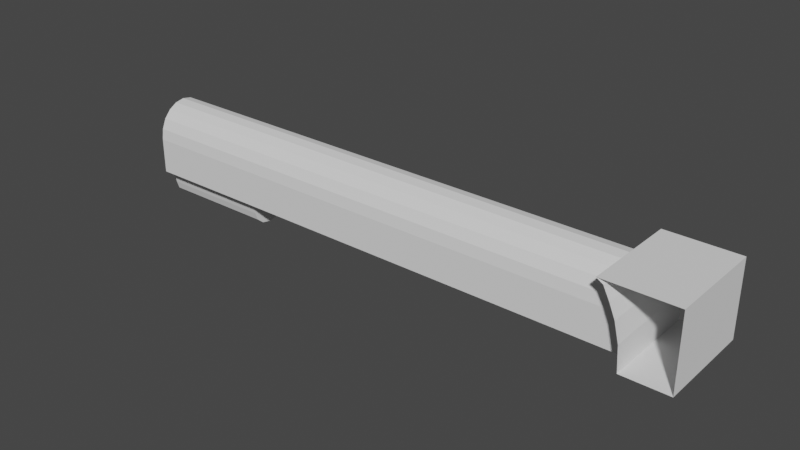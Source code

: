 # Source: M1911.blend  (saved by Blender 2.93.21; exported with 4.5.12 LTS)
import bpy
from mathutils import Matrix  # noqa: F401  (used for matrix-valued properties, if any)

bpy.ops.wm.read_factory_settings(use_empty=True)
scene = bpy.context.scene
scene.name = 'Scene'

# ---- collections
col_collection = bpy.data.collections.new('Collection'); scene.collection.children.link(col_collection)
col_collection_2 = bpy.data.collections.new('Collection 2'); scene.collection.children.link(col_collection_2)

# ---- world
world_world = bpy.data.worlds.new('World'); scene.world = world_world
world_world.use_nodes = True; world_world.node_tree.nodes.clear()
_N = world_world.node_tree.nodes; _L = world_world.node_tree.links
n0 = _N.new('ShaderNodeOutputWorld'); n0.name = 'World Output'; n0.location = (300, 300)
n1 = _N.new('ShaderNodeBackground'); n1.name = 'Background'; n1.location = (10, 300)
n1.inputs[0].default_value = (0.05088, 0.05088, 0.05088, 1.0)
_L.new(n1.outputs[0], n0.inputs[0])
n0.is_active_output = True
world_world.color = (0.05088, 0.05088, 0.05088)
world_world.use_sun_shadow = False
world_world.sun_shadow_jitter_overblur = 0.0

# ---- meshes
me_x = bpy.data.meshes.new('栅格')
me_x.from_pydata([(-1.457, 0.9014, -1.0), (-2.417, 1.356, -0.09548), (-2.417, 1.186, -1.0), (-2.417, 1.419, -0.7939), (-2.417, 0.7692, -0.8), (-2.416, 0.6599, -0.6512), (-1.456, 0.6471, -0.5023), (-1.457, 0.7733, -0.8), (-1.456, 0.664, -0.6512), (-1.457, 0.7102, -0.7601), (-2.417, 0.7061, -0.2399), (-1.457, 0.7102, -0.2399), (-1.456, 0.664, -0.3488), (-2.417, 1.186, 9.048e-08), (-2.417, 1.275, -0.02447), (-2.417, 1.419, -0.2061), (-2.417, 1.46, -0.3455), (-2.417, 1.475, -0.5001), (-2.417, 1.46, -0.6545), (-2.417, 1.356, -0.9045), (-2.417, 1.275, -0.9755), (-2.416, 0.643, -0.5023), (-2.417, 0.7061, -0.7601), (-2.416, 0.6599, -0.3488), (-1.458, 1.187, -1.0), (-1.458, 1.187, 9.044e-08), (-1.457, 0.8374, -0.8268), (-1.457, 0.8843, -0.9), (-2.417, 0.8973, -1.0), (-2.417, 0.8802, -0.9), (-2.417, 0.8333, -0.8268), (-2.417, 0.7692, -0.2), (-2.417, 0.8973, 1.341e-07), (-2.417, 0.8333, -0.1732), (-2.417, 0.8802, -0.1), (-1.457, 0.9014, 1.341e-07), (-1.457, 0.7733, -0.2), (-1.457, 0.8843, -0.1), (-1.457, 0.8374, -0.1732), (1.957, 0.9055, 1.374e-07), (1.957, 0.9055, -1.0), (1.92, 1.191, 9.028e-08), (1.946, 1.081, 1.084e-07), (1.762, 1.476, -0.5001), (1.789, 1.462, -0.3455), (1.807, 1.444, -0.2863), (1.823, 1.421, -0.2061), (1.856, 1.358, -0.09548), (1.89, 1.279, -0.02447), (1.861, 1.348, -0.08618), (1.909, 1.234, -0.01197), (1.92, 1.191, -1.0), (1.909, 1.234, -0.988), (1.89, 1.279, -0.9755), (1.856, 1.358, -0.9045), (1.861, 1.348, -0.9138), (1.823, 1.421, -0.7939), (1.807, 1.444, -0.7137), (1.789, 1.462, -0.6545), (1.946, 1.081, -1.0), (-2.443, 1.16, -0.105), (-2.443, 1.231, -0.1243), (-2.443, 1.294, -0.1804), (-2.443, 1.345, -0.2678), (-2.443, 1.377, -0.3779), (-2.443, 1.388, -0.5001), (-2.443, 1.16, -0.8951), (-2.443, 1.377, -0.6221), (-2.443, 1.345, -0.7322), (-2.443, 1.294, -0.8196), (-2.443, 1.231, -0.8757), (-2.443, 0.8387, -0.7711), (-2.442, 0.7247, -0.5021), (-2.443, 0.7817, -0.7351), (-2.442, 0.74, -0.6366), (-2.443, 0.8387, -0.2289), (-2.442, 0.74, -0.3634), (-2.443, 0.7817, -0.2649), (-2.417, 1.16, -0.105), (-2.417, 1.231, -0.1243), (-2.417, 1.294, -0.1804), (-2.417, 1.345, -0.2678), (-2.417, 1.377, -0.3779), (-2.417, 1.388, -0.5001), (-2.417, 1.16, -0.8951), (-2.417, 1.377, -0.6221), (-2.417, 1.345, -0.7322), (-2.417, 1.294, -0.8196), (-2.417, 1.231, -0.8757), (-2.417, 0.8387, -0.7711), (-2.416, 0.7247, -0.5021), (-2.417, 0.7817, -0.7351), (-2.417, 0.74, -0.6366), (-2.417, 0.8387, -0.2289), (-2.417, 0.74, -0.3634), (-2.417, 0.7817, -0.2649), (-2.443, 1.039, -0.5599), (-2.417, 1.039, -0.5599), (-2.443, 1.274, -0.2451), (-2.417, 1.104, -0.755), (-2.417, 1.274, -0.2451), (-2.417, 1.159, -0.8008), (-2.417, 1.189, -0.8067), (-2.417, 1.131, -0.7833), (-2.417, 1.248, -0.7833), (-2.417, 1.219, -0.8008), (-2.417, 1.274, -0.755), (-2.417, 1.298, -0.7169), (-2.443, 1.298, -0.2833), (-2.417, 1.298, -0.2833), (-2.417, 1.081, -0.7169), (-2.417, 1.331, -0.6174), (-2.417, 1.317, -0.6704), (-2.417, 1.331, -0.6183), (-2.443, 1.036, -0.5001), (-2.417, 1.036, -0.5001), (-2.443, 1.317, -0.3297), (-2.417, 1.317, -0.3297), (-2.417, 1.048, -0.6174), (-2.417, 1.039, -0.4402), (-2.417, 1.048, -0.3827), (-2.443, 1.039, -0.4402), (-2.417, 1.062, -0.3297), (-2.417, 1.343, -0.5001), (-2.417, 1.34, -0.5599), (-2.443, 1.331, -0.3827), (-2.417, 1.331, -0.3827), (-2.417, 1.34, -0.4402), (-2.417, 1.062, -0.6704), (-2.443, 1.331, -0.3834), (-2.443, 1.048, -0.3827), (-2.443, 1.34, -0.4402), (-2.417, 1.081, -0.2833), (-2.443, 1.062, -0.3297), (-2.417, 1.104, -0.2451), (-2.443, 1.343, -0.5001), (-2.417, 1.131, -0.2168), (-2.417, 1.189, -0.1935), (-2.417, 1.159, -0.1993), (-2.417, 1.248, -0.2168), (-2.417, 1.219, -0.1993), (-2.443, 1.081, -0.2833), (-2.443, 1.104, -0.755), (-2.443, 1.159, -0.8008), (-2.443, 1.131, -0.7833), (-2.443, 1.219, -0.8008), (-2.443, 1.189, -0.8067), (-2.443, 1.274, -0.755), (-2.443, 1.248, -0.7833), (-2.443, 1.34, -0.5599), (-2.443, 1.081, -0.7169), (-2.443, 1.104, -0.2451), (-2.443, 1.317, -0.6704), (-2.443, 1.298, -0.7169), (-2.443, 1.062, -0.6704), (-2.443, 1.331, -0.6174), (-2.443, 1.131, -0.2168), (-2.443, 1.048, -0.6174), (-2.443, 1.159, -0.1993), (-2.443, 1.219, -0.1993), (-2.443, 1.248, -0.2168), (-2.443, 1.189, -0.1935), (1.762, 1.343, -0.1935), (1.762, 1.036, -0.1935), (1.762, 1.343, -0.8067), (1.762, 1.036, -0.8067)], [], [(39, 35, 0, 40), (25, 35, 39, 42, 41), (13, 32, 35, 25), (16, 44, 43, 17), (44, 16, 15, 46, 45), (1, 47, 46, 15), (49, 47, 1, 14, 48), (14, 13, 25, 41, 50, 48), (52, 51, 24, 2, 20, 53), (55, 53, 20, 19, 54), (54, 19, 3, 56), (57, 56, 3, 18, 58), (58, 18, 17, 43), (4, 7, 9, 22), (22, 9, 8, 5), (5, 8, 6, 21), (21, 6, 12, 23), (23, 12, 11, 10), (10, 11, 36, 31), (59, 40, 0, 24, 51), (28, 2, 24, 0), (9, 7, 26, 27, 0, 35, 37, 38, 36, 11, 12, 6, 8), (28, 0, 27, 29), (29, 27, 26, 30), (30, 26, 7, 4), (31, 36, 38, 33), (33, 38, 37, 34), (34, 37, 35, 32), (113, 18, 3, 19, 20, 2, 28, 29, 30, 4, 22, 5, 21, 23, 10, 31, 33, 34, 32, 13, 14, 1, 15, 16, 17, 123, 127, 126, 117, 109, 100, 139, 140, 137, 138, 136, 134, 132, 122, 120, 119, 115, 97, 118, 128, 110, 99, 103, 101, 102, 105, 104, 106, 107, 112), (17, 18, 113, 111, 124, 123), (44, 45, 57, 58), (57, 45, 46, 47, 49, 55, 54, 56), (55, 49, 48, 50, 52, 53), (59, 51, 52, 50, 41, 42), (39, 40, 59, 42), (44, 58, 43), (65, 67, 68, 69, 70, 66, 71, 73, 74, 72, 76, 77, 75, 60, 61, 62, 63, 64, 129, 125, 116, 108, 98, 160, 159, 161, 158, 156, 151, 141, 133, 130, 121, 114, 96, 157, 154, 150, 142, 144, 143, 146, 145, 148, 147, 153, 152, 155, 149, 135), (129, 64, 65, 135, 131), (64, 63, 81, 82), (63, 62, 80, 81), (62, 61, 79, 80), (61, 60, 78, 79), (66, 70, 88, 84), (70, 69, 87, 88), (69, 68, 86, 87), (68, 67, 85, 86), (67, 65, 83, 85), (65, 64, 82, 83), (76, 72, 90, 94), (73, 71, 89, 91), (74, 73, 91, 92), (72, 74, 92, 90), (77, 76, 94, 95), (75, 77, 95, 93), (60, 75, 93, 78), (71, 66, 84, 89), (162, 163, 165, 164)])
_uv = me_x.uv_layers.new(name='UV 贴图')
_uv.uv.foreach_set('vector', [0.0, 0.0, 0.0, 0.0, 0.0, 0.0, 0.0, 0.0, 0.0, 0.0, 0.0, 0.0, 0.0, 0.0, 0.0, 0.0, 0.0, 0.0, 0.0, 0.0, 0.0, 0.0, 0.0, 0.0, 0.0, 0.0, 0.0, 0.0, 0.0, 0.0, 0.0, 0.0, 0.0, 0.0, 0.0, 0.0, 0.0, 0.0, 0.0, 0.0, 0.0, 0.0, 0.0, 0.0, 0.0, 0.0, 0.0, 0.0, 0.0, 0.0, 0.0, 0.0, 0.0, 0.0, 0.0, 0.0, 0.0, 0.0, 0.0, 0.0, 0.0, 0.0, 0.0, 0.0, 0.0, 0.0, 0.0, 0.0, 0.0, 0.0, 0.0, 0.0, 0.0, 0.0, 0.0, 0.0, 0.0, 0.0, 0.0, 0.0, 0.0, 0.0, 0.0, 0.0, 0.0, 0.0, 0.0, 0.0, 0.0, 0.0, 0.0, 0.0, 0.0, 0.0, 0.0, 0.0, 0.0, 0.0, 0.0, 0.0, 0.0, 0.0, 0.0, 0.0, 0.0, 0.0, 0.0, 0.0, 0.0, 0.0, 0.0, 0.0, 0.0, 0.0, 0.0, 0.0, 0.0, 0.0, 0.0, 0.0, 0.0, 0.0, 0.0, 0.0, 0.0, 0.0, 0.0, 0.0, 0.0, 0.0, 0.0, 0.0, 0.0, 0.0, 0.0, 0.0, 0.0, 0.0, 0.0, 0.0, 0.0, 0.0, 0.0, 0.0, 0.0, 0.0, 0.0, 0.0, 0.0, 0.0, 0.0, 0.0, 0.0, 0.0, 0.0, 0.0, 0.0, 0.0, 0.0, 0.0, 0.0, 0.0, 0.0, 0.0, 0.0, 0.0, 0.0, 0.0, 0.0, 0.0, 0.0, 0.0, 0.0, 0.0, 0.0, 0.0, 0.0, 0.0, 0.0, 0.0, 0.0, 0.0, 0.0, 0.0, 0.0, 0.0, 0.0, 0.0, 0.0, 0.0, 0.0, 0.0, 0.0, 0.0, 0.0, 0.0, 0.0, 0.0, 0.0, 0.0, 0.0, 0.0, 0.0, 0.0, 0.0, 0.0, 0.0, 0.0, 0.0, 0.0, 0.0, 0.0, 0.0, 0.0, 0.0, 0.0, 0.0, 0.0, 0.0, 0.0, 0.0, 0.0, 0.0, 0.0, 0.0, 0.0, 0.0, 0.0, 0.0, 0.0, 0.0, 0.0, 0.0, 0.0, 0.0, 0.0, 0.0, 0.0, 0.0, 0.0, 0.0, 0.0, 0.0, 0.0, 0.0, 0.0, 0.0, 0.0, 0.0, 0.0, 0.0, 0.0, 0.0, 0.0, 0.0, 0.0, 0.0, 0.0, 0.0, 0.0, 0.0, 0.0, 0.0, 0.0, 0.0, 0.0, 0.0, 0.0, 0.0, 0.0, 0.0, 0.0, 0.0, 0.0, 0.0, 0.0, 0.0, 0.0, 0.0, 0.0, 0.0, 0.0, 0.0, 0.0, 0.0, 0.0, 0.0, 0.0, 0.0, 0.0, 0.0, 0.0, 0.0, 0.0, 0.0, 0.0, 0.0, 0.0, 0.0, 0.0, 0.0, 0.0, 0.0, 0.0, 0.0, 0.0, 0.0, 0.0, 0.0, 0.0, 0.0, 0.0, 0.0, 0.0, 0.0, 0.0, 0.0, 0.0, 0.0, 0.0, 0.0, 0.0, 0.0, 0.0, 0.0, 0.0, 0.0, 0.0, 0.0, 0.0, 0.0, 0.0, 0.0, 0.0, 0.0, 0.0, 0.0, 0.0, 0.0, 0.0, 0.0, 0.0, 0.0, 0.0, 0.0, 0.0, 0.0, 0.0, 0.0, 0.0, 0.0, 0.0, 0.0, 0.0, 0.0, 0.0, 0.0, 0.0, 0.0, 0.0, 0.0, 0.0, 0.0, 0.0, 0.0, 0.0, 0.0, 0.0, 0.0, 0.0, 0.0, 0.0, 0.0, 0.0, 0.0, 0.0, 0.0, 0.0, 0.0, 0.0, 0.0, 0.0, 0.0, 0.0, 0.0, 0.0, 0.0, 0.0, 0.0, 0.0, 0.0, 0.0, 0.0, 0.0, 0.0, 0.0, 0.0, 0.0, 0.0, 0.0, 0.0, 0.0, 0.0, 0.0, 0.0, 0.0, 0.0, 0.0, 0.0, 0.0, 0.0, 0.0, 0.0, 0.0, 0.0, 0.0, 0.0, 0.0, 0.0, 0.0, 0.0, 0.0, 0.0, 0.0, 0.0, 0.0, 0.0, 0.0, 0.0, 0.0, 0.0, 0.0, 0.0, 0.0, 0.0, 0.0, 0.0, 0.0, 0.0, 0.0, 0.0, 0.0, 0.0, 0.0, 0.0, 0.0, 0.0, 0.0, 0.0, 0.0, 0.0, 0.0, 0.0, 0.0, 0.0, 0.0, 0.0, 0.0, 0.0, 0.0, 0.0, 0.0, 0.0, 0.0, 0.0, 0.0, 0.0, 0.0, 0.0, 0.0, 0.0, 0.0, 0.0, 0.0, 0.0, 0.0, 0.0, 0.0, 0.0, 0.0, 0.0, 0.0, 0.0, 0.0, 0.0, 0.0, 0.0, 0.0, 0.0, 0.0, 0.0, 0.0, 0.0, 0.0, 0.0, 0.0, 0.0, 0.0, 0.0, 0.0, 0.0, 0.0, 0.0, 0.0, 0.0, 0.0, 0.0, 0.0, 0.0, 0.0, 0.0, 0.0, 0.0, 0.0, 0.0, 0.0, 0.0, 0.0, 0.0, 0.0, 0.0, 0.0, 0.0, 0.0, 0.0, 0.0, 0.0, 0.0, 0.0, 0.0, 0.0, 0.0, 0.0, 0.0, 0.0, 0.0, 0.0, 0.0, 0.0, 0.0, 0.0, 0.0, 0.0, 0.0, 0.0, 0.0, 0.0, 0.0, 0.0, 0.0, 0.0, 0.0, 0.0, 0.0, 0.0, 0.0, 0.0, 0.0, 0.0, 0.0, 0.0, 0.0, 0.0, 0.0, 0.0, 0.0, 0.0, 0.0, 0.0, 0.0, 0.0, 0.0, 0.0, 0.0, 0.0, 0.0, 0.0, 0.0, 0.0, 0.0, 0.0, 0.0, 0.0, 0.0, 0.0, 0.0, 0.0, 0.0, 0.0, 0.0, 0.0, 0.0, 0.0, 0.0, 0.0, 0.0, 0.0, 0.0, 0.0, 0.0, 0.0, 0.0, 0.0, 0.0, 0.0, 0.0, 0.0, 0.0, 0.0, 0.0, 0.0, 0.0, 0.0, 0.0, 0.0, 0.0, 0.0, 0.0, 0.0, 0.0, 0.0, 0.0, 0.0, 0.0, 0.0, 0.0, 0.0, 0.0, 0.0, 0.0, 0.0, 0.0, 0.0, 0.0, 0.0, 0.0, 0.0, 0.0, 0.0, 0.0, 0.0, 0.0, 0.0, 0.0, 0.0, 0.0, 0.0, 0.0, 0.0, 0.0, 0.0, 0.0, 0.0, 0.0, 0.0, 0.0, 0.0, 0.0, 0.0, 0.0, 0.0, 0.0, 0.0, 0.0, 0.0, 0.0, 0.0, 0.0, 0.0, 0.0, 0.0, 0.0, 0.0, 0.0, 0.0, 0.0, 0.0, 0.0, 0.0, 0.0, 0.0, 0.0, 0.0, 0.0, 0.0, 0.0, 0.0, 0.0, 0.0, 0.0, 0.0, 0.0, 0.0, 0.0, 0.0, 0.0, 0.0, 0.0, 0.0, 0.0, 0.0, 0.0, 1.0, 0.0, 1.0, 1.0, 0.0, 1.0])
me_x.use_remesh_fix_poles = True
me_x.use_remesh_preserve_attributes = False
me_x.update()
me_x_1 = bpy.data.meshes.new('柱体')
me_x_1.from_pydata([(-5.66e-08, 0.7488, -1.326), (1.888e-06, 0.7488, 26.43), (0.1461, 0.7344, -1.326), (0.1461, 0.7344, 26.43), (0.2865, 0.6918, -1.326), (0.2866, 0.6918, 26.43), (0.416, 0.6226, -1.326), (0.416, 0.6226, 26.43), (0.5295, 0.5295, -1.326), (0.5295, 0.5295, 26.43), (0.6226, 0.416, -1.326), (0.6226, 0.416, 26.43), (0.6918, 0.2865, -1.326), (0.6918, 0.2865, 26.43), (0.7344, 0.1461, -1.326), (0.7344, 0.1461, 26.43), (0.7488, -3.619e-08, -1.326), (0.7488, -3.619e-08, 26.43), (0.7344, -0.1461, -1.326), (0.7344, -0.1461, 26.43), (0.6918, -0.2865, -1.326), (0.6918, -0.2865, 26.43), (0.6226, -0.416, -1.326), (0.6226, -0.416, 26.43), (0.5295, -0.5295, -1.326), (0.5295, -0.5295, 26.43), (0.416, -0.6226, -1.326), (0.416, -0.6226, 26.43), (0.2865, -0.6918, -1.326), (0.2866, -0.6918, 26.43), (0.1461, -0.7344, -1.326), (0.1461, -0.7344, 26.43), (-9.7e-08, -0.7488, -1.326), (1.848e-06, -0.7488, 26.43), (-0.1461, -0.7344, -1.326), (-0.1461, -0.7344, 26.43), (-0.2865, -0.6918, -1.326), (-0.2865, -0.6918, 26.43), (-0.416, -0.6226, -1.326), (-0.416, -0.6226, 26.43), (-0.5295, -0.5295, -1.326), (-0.5295, -0.5295, 26.43), (-0.6226, -0.416, -1.326), (-0.6226, -0.416, 26.43), (-0.6918, -0.2865, -1.326), (-0.6918, -0.2865, 26.43), (-0.7344, -0.1461, -1.326), (-0.7344, -0.1461, 26.43), (-0.7488, 1.192e-08, -1.326), (-0.7488, 1.192e-08, 26.43), (-0.7344, 0.1461, -1.326), (-0.7344, 0.1461, 26.43), (-0.6918, 0.2865, -1.326), (-0.6918, 0.2865, 26.43), (-0.6226, 0.416, -1.326), (-0.6226, 0.416, 26.43), (-0.5295, 0.5295, -1.326), (-0.5295, 0.5295, 26.43), (-0.416, 0.6226, -1.326), (-0.416, 0.6226, 26.43), (-0.2865, 0.6918, -1.326), (-0.2865, 0.6918, 26.43), (-0.1461, 0.7344, -1.326), (-0.1461, 0.7344, 26.43), (-2.462e-08, 1.0, -1.326), (0.1951, 0.9808, -1.326), (0.1951, 0.9808, 26.43), (1.92e-06, 1.0, 26.43), (0.3827, 0.9239, -1.326), (0.3827, 0.9239, 26.43), (0.5556, 0.8315, -1.326), (0.5556, 0.8315, 26.43), (0.7071, 0.7071, -1.326), (0.7071, 0.7071, 26.43), (0.8315, 0.5556, -1.326), (0.8315, 0.5556, 26.43), (0.9239, 0.3827, -1.326), (0.9239, 0.3827, 26.43), (0.9808, 0.1951, -1.326), (0.9808, 0.1951, 26.43), (1.0, -4.371e-08, -1.326), (1.0, -4.371e-08, 26.43), (0.9808, -0.1951, -1.326), (0.9808, -0.1951, 26.43), (0.9239, -0.3827, -1.326), (0.9239, -0.3827, 26.43), (0.8315, -0.5556, -1.326), (0.8315, -0.5556, 26.43), (0.7071, -0.7071, -1.326), (0.7071, -0.7071, 26.43), (0.5556, -0.8315, -1.326), (0.5556, -0.8315, 26.43), (0.3827, -0.9239, -1.326), (0.3827, -0.9239, 26.43), (0.1951, -0.9808, -1.326), (0.1951, -0.9808, 26.43), (-1.12e-07, -1.0, -1.326), (1.833e-06, -1.0, 26.43), (-0.1951, -0.9808, -1.326), (-0.1951, -0.9808, 26.43), (-0.3827, -0.9239, -1.326), (-0.3827, -0.9239, 26.43), (-0.5556, -0.8315, -1.326), (-0.5556, -0.8315, 26.43), (-0.7071, -0.7071, -1.326), (-0.7071, -0.7071, 26.43), (-0.8315, -0.5556, -1.326), (-0.8315, -0.5556, 26.43), (-0.9239, -0.3827, -1.326), (-0.9239, -0.3827, 26.43), (-0.9808, -0.1951, -1.326), (-0.9808, -0.1951, 26.43), (-1.0, 1.192e-08, -1.326), (-1.0, 1.192e-08, 26.43), (-0.9808, 0.1951, -1.326), (-0.9808, 0.1951, 26.43), (-0.9239, 0.3827, -1.326), (-0.9239, 0.3827, 26.43), (-0.8315, 0.5556, -1.326), (-0.8315, 0.5556, 26.43), (-0.7071, 0.7071, -1.326), (-0.7071, 0.7071, 26.43), (-0.5556, 0.8315, -1.326), (-0.5556, 0.8315, 26.43), (-0.3827, 0.9239, -1.326), (-0.3827, 0.9239, 26.43), (-0.1951, 0.9808, -1.326), (-0.1951, 0.9808, 26.43)], [], [(64, 67, 66, 65), (65, 66, 69, 68), (68, 69, 71, 70), (70, 71, 73, 72), (72, 73, 75, 74), (74, 75, 77, 76), (76, 77, 79, 78), (78, 79, 81, 80), (80, 81, 83, 82), (82, 83, 85, 84), (84, 85, 87, 86), (86, 87, 89, 88), (88, 89, 91, 90), (90, 91, 93, 92), (92, 93, 95, 94), (94, 95, 97, 96), (96, 97, 99, 98), (98, 99, 101, 100), (100, 101, 103, 102), (102, 103, 105, 104), (104, 105, 107, 106), (106, 107, 109, 108), (108, 109, 111, 110), (110, 111, 113, 112), (112, 113, 115, 114), (114, 115, 117, 116), (116, 117, 119, 118), (118, 119, 121, 120), (120, 121, 123, 122), (122, 123, 125, 124), (63, 61, 60, 62), (124, 125, 127, 126), (126, 127, 67, 64), (1, 63, 62, 0), (2, 0, 64, 65), (4, 2, 65, 68), (6, 4, 68, 70), (8, 6, 70, 72), (10, 8, 72, 74), (12, 10, 74, 76), (14, 12, 76, 78), (16, 14, 78, 80), (18, 16, 80, 82), (20, 18, 82, 84), (22, 20, 84, 86), (24, 22, 86, 88), (26, 24, 88, 90), (28, 26, 90, 92), (30, 28, 92, 94), (32, 30, 94, 96), (34, 32, 96, 98), (36, 34, 98, 100), (38, 36, 100, 102), (40, 38, 102, 104), (42, 40, 104, 106), (44, 42, 106, 108), (46, 44, 108, 110), (48, 46, 110, 112), (50, 48, 112, 114), (52, 50, 114, 116), (54, 52, 116, 118), (56, 54, 118, 120), (58, 56, 120, 122), (60, 58, 122, 124), (62, 60, 124, 126), (0, 62, 126, 64), (61, 59, 58, 60), (59, 57, 56, 58), (57, 55, 54, 56), (55, 53, 52, 54), (53, 51, 50, 52), (51, 49, 48, 50), (49, 47, 46, 48), (47, 45, 44, 46), (45, 43, 42, 44), (43, 41, 40, 42), (41, 39, 38, 40), (39, 37, 36, 38), (37, 35, 34, 36), (35, 33, 32, 34), (33, 31, 30, 32), (31, 29, 28, 30), (29, 27, 26, 28), (27, 25, 24, 26), (25, 23, 22, 24), (23, 21, 20, 22), (21, 19, 18, 20), (19, 17, 16, 18), (17, 15, 14, 16), (15, 13, 12, 14), (13, 11, 10, 12), (11, 9, 8, 10), (9, 7, 6, 8), (7, 5, 4, 6), (5, 3, 2, 4), (3, 1, 0, 2)])
_uv = me_x_1.uv_layers.new(name='UV 贴图')
_uv.uv.foreach_set('vector', [1.0, 0.5, 1.0, 1.0, 0.9688, 1.0, 0.9688, 0.5, 0.9688, 0.5, 0.9688, 1.0, 0.9375, 1.0, 0.9375, 0.5, 0.9375, 0.5, 0.9375, 1.0, 0.9062, 1.0, 0.9062, 0.5, 0.9062, 0.5, 0.9062, 1.0, 0.875, 1.0, 0.875, 0.5, 0.875, 0.5, 0.875, 1.0, 0.8438, 1.0, 0.8438, 0.5, 0.8438, 0.5, 0.8438, 1.0, 0.8125, 1.0, 0.8125, 0.5, 0.8125, 0.5, 0.8125, 1.0, 0.7812, 1.0, 0.7812, 0.5, 0.7812, 0.5, 0.7812, 1.0, 0.75, 1.0, 0.75, 0.5, 0.75, 0.5, 0.75, 1.0, 0.7188, 1.0, 0.7188, 0.5, 0.7188, 0.5, 0.7188, 1.0, 0.6875, 1.0, 0.6875, 0.5, 0.6875, 0.5, 0.6875, 1.0, 0.6562, 1.0, 0.6562, 0.5, 0.6562, 0.5, 0.6562, 1.0, 0.625, 1.0, 0.625, 0.5, 0.625, 0.5, 0.625, 1.0, 0.5938, 1.0, 0.5938, 0.5, 0.5938, 0.5, 0.5938, 1.0, 0.5625, 1.0, 0.5625, 0.5, 0.5625, 0.5, 0.5625, 1.0, 0.5312, 1.0, 0.5312, 0.5, 0.5312, 0.5, 0.5312, 1.0, 0.5, 1.0, 0.5, 0.5, 0.5, 0.5, 0.5, 1.0, 0.4688, 1.0, 0.4688, 0.5, 0.4688, 0.5, 0.4688, 1.0, 0.4375, 1.0, 0.4375, 0.5, 0.4375, 0.5, 0.4375, 1.0, 0.4062, 1.0, 0.4062, 0.5, 0.4062, 0.5, 0.4062, 1.0, 0.375, 1.0, 0.375, 0.5, 0.375, 0.5, 0.375, 1.0, 0.3438, 1.0, 0.3438, 0.5, 0.3438, 0.5, 0.3438, 1.0, 0.3125, 1.0, 0.3125, 0.5, 0.3125, 0.5, 0.3125, 1.0, 0.2812, 1.0, 0.2812, 0.5, 0.2812, 0.5, 0.2812, 1.0, 0.25, 1.0, 0.25, 0.5, 0.25, 0.5, 0.25, 1.0, 0.2188, 1.0, 0.2188, 0.5, 0.2188, 0.5, 0.2188, 1.0, 0.1875, 1.0, 0.1875, 0.5, 0.1875, 0.5, 0.1875, 1.0, 0.1562, 1.0, 0.1562, 0.5, 0.1562, 0.5, 0.1562, 1.0, 0.125, 1.0, 0.125, 0.5, 0.125, 0.5, 0.125, 1.0, 0.09375, 1.0, 0.09375, 0.5, 0.09375, 0.5, 0.09375, 1.0, 0.0625, 1.0, 0.0625, 0.5, 0.2149, 0.4263, 0.1812, 0.416, 0.6812, 0.416, 0.7149, 0.4263, 0.0625, 0.5, 0.0625, 1.0, 0.03125, 1.0, 0.03125, 0.5, 0.03125, 0.5, 0.03125, 1.0, 0.0, 1.0, 0.0, 0.5, 0.25, 0.4297, 0.2149, 0.4263, 0.7149, 0.4263, 0.75, 0.4297, 0.7851, 0.4263, 0.75, 0.4297, 0.75, 0.49, 0.7968, 0.4854, 0.8188, 0.416, 0.7851, 0.4263, 0.7968, 0.4854, 0.8418, 0.4717, 0.8498, 0.3994, 0.8188, 0.416, 0.8418, 0.4717, 0.8833, 0.4496, 0.8771, 0.3771, 0.8498, 0.3994, 0.8833, 0.4496, 0.9197, 0.4197, 0.8994, 0.3498, 0.8771, 0.3771, 0.9197, 0.4197, 0.9496, 0.3833, 0.916, 0.3188, 0.8994, 0.3498, 0.9496, 0.3833, 0.9717, 0.3418, 0.9263, 0.2851, 0.916, 0.3188, 0.9717, 0.3418, 0.9854, 0.2968, 0.9297, 0.25, 0.9263, 0.2851, 0.9854, 0.2968, 0.99, 0.25, 0.9263, 0.2149, 0.9297, 0.25, 0.99, 0.25, 0.9854, 0.2032, 0.916, 0.1812, 0.9263, 0.2149, 0.9854, 0.2032, 0.9717, 0.1582, 0.8994, 0.1502, 0.916, 0.1812, 0.9717, 0.1582, 0.9496, 0.1167, 0.8771, 0.1229, 0.8994, 0.1502, 0.9496, 0.1167, 0.9197, 0.08029, 0.8498, 0.1006, 0.8771, 0.1229, 0.9197, 0.08029, 0.8833, 0.05045, 0.8188, 0.08397, 0.8498, 0.1006, 0.8833, 0.05045, 0.8418, 0.02827, 0.7851, 0.07374, 0.8188, 0.08397, 0.8418, 0.02827, 0.7968, 0.01461, 0.75, 0.07029, 0.7851, 0.07374, 0.7968, 0.01461, 0.75, 0.01, 0.7149, 0.07374, 0.75, 0.07029, 0.75, 0.01, 0.7032, 0.01461, 0.6812, 0.08397, 0.7149, 0.07374, 0.7032, 0.01461, 0.6582, 0.02827, 0.6502, 0.1006, 0.6812, 0.08397, 0.6582, 0.02827, 0.6167, 0.05045, 0.6229, 0.1229, 0.6502, 0.1006, 0.6167, 0.05045, 0.5803, 0.08029, 0.6006, 0.1502, 0.6229, 0.1229, 0.5803, 0.08029, 0.5504, 0.1167, 0.584, 0.1812, 0.6006, 0.1502, 0.5504, 0.1167, 0.5283, 0.1582, 0.5737, 0.2149, 0.584, 0.1812, 0.5283, 0.1582, 0.5146, 0.2032, 0.5703, 0.25, 0.5737, 0.2149, 0.5146, 0.2032, 0.51, 0.25, 0.5737, 0.2851, 0.5703, 0.25, 0.51, 0.25, 0.5146, 0.2968, 0.584, 0.3188, 0.5737, 0.2851, 0.5146, 0.2968, 0.5283, 0.3418, 0.6006, 0.3498, 0.584, 0.3188, 0.5283, 0.3418, 0.5504, 0.3833, 0.6229, 0.3771, 0.6006, 0.3498, 0.5504, 0.3833, 0.5803, 0.4197, 0.6502, 0.3994, 0.6229, 0.3771, 0.5803, 0.4197, 0.6167, 0.4496, 0.6812, 0.416, 0.6502, 0.3994, 0.6167, 0.4496, 0.6582, 0.4717, 0.7149, 0.4263, 0.6812, 0.416, 0.6582, 0.4717, 0.7032, 0.4854, 0.75, 0.4297, 0.7149, 0.4263, 0.7032, 0.4854, 0.75, 0.49, 0.1812, 0.416, 0.1502, 0.3994, 0.6502, 0.3994, 0.6812, 0.416, 0.1502, 0.3994, 0.1229, 0.3771, 0.6229, 0.3771, 0.6502, 0.3994, 0.1229, 0.3771, 0.1006, 0.3498, 0.6006, 0.3498, 0.6229, 0.3771, 0.1006, 0.3498, 0.08397, 0.3188, 0.584, 0.3188, 0.6006, 0.3498, 0.08397, 0.3188, 0.07374, 0.2851, 0.5737, 0.2851, 0.584, 0.3188, 0.07374, 0.2851, 0.07029, 0.25, 0.5703, 0.25, 0.5737, 0.2851, 0.07029, 0.25, 0.07374, 0.2149, 0.5737, 0.2149, 0.5703, 0.25, 0.07374, 0.2149, 0.08397, 0.1812, 0.584, 0.1812, 0.5737, 0.2149, 0.08397, 0.1812, 0.1006, 0.1502, 0.6006, 0.1502, 0.584, 0.1812, 0.1006, 0.1502, 0.1229, 0.1229, 0.6229, 0.1229, 0.6006, 0.1502, 0.1229, 0.1229, 0.1502, 0.1006, 0.6502, 0.1006, 0.6229, 0.1229, 0.1502, 0.1006, 0.1812, 0.08397, 0.6812, 0.08397, 0.6502, 0.1006, 0.1812, 0.08397, 0.2149, 0.07374, 0.7149, 0.07374, 0.6812, 0.08397, 0.2149, 0.07374, 0.25, 0.07029, 0.75, 0.07029, 0.7149, 0.07374, 0.25, 0.07029, 0.2851, 0.07374, 0.7851, 0.07374, 0.75, 0.07029, 0.2851, 0.07374, 0.3188, 0.08397, 0.8188, 0.08397, 0.7851, 0.07374, 0.3188, 0.08397, 0.3498, 0.1006, 0.8498, 0.1006, 0.8188, 0.08397, 0.3498, 0.1006, 0.3771, 0.1229, 0.8771, 0.1229, 0.8498, 0.1006, 0.3771, 0.1229, 0.3994, 0.1502, 0.8994, 0.1502, 0.8771, 0.1229, 0.3994, 0.1502, 0.416, 0.1812, 0.916, 0.1812, 0.8994, 0.1502, 0.416, 0.1812, 0.4263, 0.2149, 0.9263, 0.2149, 0.916, 0.1812, 0.4263, 0.2149, 0.4297, 0.25, 0.9297, 0.25, 0.9263, 0.2149, 0.4297, 0.25, 0.4263, 0.2851, 0.9263, 0.2851, 0.9297, 0.25, 0.4263, 0.2851, 0.416, 0.3188, 0.916, 0.3188, 0.9263, 0.2851, 0.416, 0.3188, 0.3994, 0.3498, 0.8994, 0.3498, 0.916, 0.3188, 0.3994, 0.3498, 0.3771, 0.3771, 0.8771, 0.3771, 0.8994, 0.3498, 0.3771, 0.3771, 0.3498, 0.3994, 0.8498, 0.3994, 0.8771, 0.3771, 0.3498, 0.3994, 0.3188, 0.416, 0.8188, 0.416, 0.8498, 0.3994, 0.3188, 0.416, 0.2851, 0.4263, 0.7851, 0.4263, 0.8188, 0.416, 0.2851, 0.4263, 0.25, 0.4297, 0.75, 0.4297, 0.7851, 0.4263])
me_x_1.use_remesh_fix_poles = True
me_x_1.use_remesh_preserve_attributes = False
me_x_1.update()
me_001 = bpy.data.meshes.new('柱体.001')
me_001.from_pydata([(-9.108e-08, 1.0, -2.206), (7.022e-07, 1.0, 10.3), (0.1951, 0.9808, -2.206), (0.1951, 0.9808, 10.3), (0.3827, 0.9239, -2.206), (0.3827, 0.9239, 10.3), (0.5556, 0.8315, -2.206), (0.5556, 0.8315, 10.3), (0.7071, 0.7071, -2.206), (0.7071, 0.7071, 10.3), (0.8315, 0.5556, -2.206), (0.8315, 0.5556, 10.3), (0.9239, 0.3827, -2.206), (0.9239, 0.3827, 10.3), (0.9808, 0.1951, -2.206), (0.9808, 0.1951, 10.3), (1.0, -4.371e-08, -2.206), (1.0, -4.371e-08, 10.3), (0.9808, -0.1951, -2.206), (0.9808, -0.1951, 10.3), (0.9239, -0.3827, -2.206), (0.9239, -0.3827, 10.3), (0.8315, -0.5556, -2.206), (0.8315, -0.5556, 10.3), (0.7071, -0.7071, -2.206), (0.7071, -0.7071, 10.3), (0.5556, -0.8315, -2.206), (0.5556, -0.8315, 10.3), (0.3827, -0.9239, -2.206), (0.3827, -0.9239, 10.3), (0.1951, -0.9808, -2.206), (0.1951, -0.9808, 10.3), (-1.785e-07, -1.0, -2.206), (6.148e-07, -1.0, 10.3), (-0.1951, -0.9808, -2.206), (-0.1951, -0.9808, 10.3), (-0.3827, -0.9239, -2.206), (-0.3827, -0.9239, 10.3), (-0.5556, -0.8315, -2.206), (-0.5556, -0.8315, 10.3), (-0.7071, -0.7071, -2.206), (-0.7071, -0.7071, 10.3), (-0.8315, -0.5556, -2.206), (-0.8315, -0.5556, 10.3), (-0.9239, -0.3827, -2.206), (-0.9239, -0.3827, 10.3), (-0.9808, -0.1951, -2.206), (-0.9808, -0.1951, 10.3), (-1.0, 1.192e-08, -2.206), (-1.0, 1.192e-08, 10.3), (-0.9808, 0.1951, -2.206), (-0.9808, 0.1951, 10.3), (-0.9239, 0.3827, -2.206), (-0.9239, 0.3827, 10.3), (-0.8315, 0.5556, -2.206), (-0.8315, 0.5556, 10.3), (-0.7071, 0.7071, -2.206), (-0.7071, 0.7071, 10.3), (-0.5556, 0.8315, -2.206), (-0.5556, 0.8315, 10.3), (-0.3827, 0.9239, -2.206), (-0.3827, 0.9239, 10.3), (-0.1951, 0.9808, -2.206), (-0.1951, 0.9808, 10.3)], [], [(0, 1, 3, 2), (2, 3, 5, 4), (4, 5, 7, 6), (6, 7, 9, 8), (8, 9, 11, 10), (10, 11, 13, 12), (12, 13, 15, 14), (14, 15, 17, 16), (16, 17, 19, 18), (18, 19, 21, 20), (20, 21, 23, 22), (22, 23, 25, 24), (24, 25, 27, 26), (26, 27, 29, 28), (28, 29, 31, 30), (30, 31, 33, 32), (32, 33, 35, 34), (34, 35, 37, 36), (36, 37, 39, 38), (38, 39, 41, 40), (40, 41, 43, 42), (42, 43, 45, 44), (44, 45, 47, 46), (46, 47, 49, 48), (48, 49, 51, 50), (50, 51, 53, 52), (52, 53, 55, 54), (54, 55, 57, 56), (56, 57, 59, 58), (58, 59, 61, 60), (60, 61, 63, 62), (62, 63, 1, 0), (0, 2, 4, 6, 8, 10, 12, 14, 16, 18, 20, 22, 24, 26, 28, 30, 32, 34, 36, 38, 40, 42, 44, 46, 48, 50, 52, 54, 56, 58, 60, 62)])
_uv = me_001.uv_layers.new(name='UV 贴图')
_uv.uv.foreach_set('vector', [1.0, 0.5, 1.0, 1.0, 0.9688, 1.0, 0.9688, 0.5, 0.9688, 0.5, 0.9688, 1.0, 0.9375, 1.0, 0.9375, 0.5, 0.9375, 0.5, 0.9375, 1.0, 0.9062, 1.0, 0.9062, 0.5, 0.9062, 0.5, 0.9062, 1.0, 0.875, 1.0, 0.875, 0.5, 0.875, 0.5, 0.875, 1.0, 0.8438, 1.0, 0.8438, 0.5, 0.8438, 0.5, 0.8438, 1.0, 0.8125, 1.0, 0.8125, 0.5, 0.8125, 0.5, 0.8125, 1.0, 0.7812, 1.0, 0.7812, 0.5, 0.7812, 0.5, 0.7812, 1.0, 0.75, 1.0, 0.75, 0.5, 0.75, 0.5, 0.75, 1.0, 0.7188, 1.0, 0.7188, 0.5, 0.7188, 0.5, 0.7188, 1.0, 0.6875, 1.0, 0.6875, 0.5, 0.6875, 0.5, 0.6875, 1.0, 0.6562, 1.0, 0.6562, 0.5, 0.6562, 0.5, 0.6562, 1.0, 0.625, 1.0, 0.625, 0.5, 0.625, 0.5, 0.625, 1.0, 0.5938, 1.0, 0.5938, 0.5, 0.5938, 0.5, 0.5938, 1.0, 0.5625, 1.0, 0.5625, 0.5, 0.5625, 0.5, 0.5625, 1.0, 0.5312, 1.0, 0.5312, 0.5, 0.5312, 0.5, 0.5312, 1.0, 0.5, 1.0, 0.5, 0.5, 0.5, 0.5, 0.5, 1.0, 0.4688, 1.0, 0.4688, 0.5, 0.4688, 0.5, 0.4688, 1.0, 0.4375, 1.0, 0.4375, 0.5, 0.4375, 0.5, 0.4375, 1.0, 0.4062, 1.0, 0.4062, 0.5, 0.4062, 0.5, 0.4062, 1.0, 0.375, 1.0, 0.375, 0.5, 0.375, 0.5, 0.375, 1.0, 0.3438, 1.0, 0.3438, 0.5, 0.3438, 0.5, 0.3438, 1.0, 0.3125, 1.0, 0.3125, 0.5, 0.3125, 0.5, 0.3125, 1.0, 0.2812, 1.0, 0.2812, 0.5, 0.2812, 0.5, 0.2812, 1.0, 0.25, 1.0, 0.25, 0.5, 0.25, 0.5, 0.25, 1.0, 0.2188, 1.0, 0.2188, 0.5, 0.2188, 0.5, 0.2188, 1.0, 0.1875, 1.0, 0.1875, 0.5, 0.1875, 0.5, 0.1875, 1.0, 0.1562, 1.0, 0.1562, 0.5, 0.1562, 0.5, 0.1562, 1.0, 0.125, 1.0, 0.125, 0.5, 0.125, 0.5, 0.125, 1.0, 0.09375, 1.0, 0.09375, 0.5, 0.09375, 0.5, 0.09375, 1.0, 0.0625, 1.0, 0.0625, 0.5, 0.0625, 0.5, 0.0625, 1.0, 0.03125, 1.0, 0.03125, 0.5, 0.03125, 0.5, 0.03125, 1.0, 0.0, 1.0, 0.0, 0.5, 0.75, 0.49, 0.7968, 0.4854, 0.8418, 0.4717, 0.8833, 0.4496, 0.9197, 0.4197, 0.9496, 0.3833, 0.9717, 0.3418, 0.9854, 0.2968, 0.99, 0.25, 0.9854, 0.2032, 0.9717, 0.1582, 0.9496, 0.1167, 0.9197, 0.08029, 0.8833, 0.05045, 0.8418, 0.02827, 0.7968, 0.01461, 0.75, 0.01, 0.7032, 0.01461, 0.6582, 0.02827, 0.6167, 0.05045, 0.5803, 0.08029, 0.5504, 0.1167, 0.5283, 0.1582, 0.5146, 0.2032, 0.51, 0.25, 0.5146, 0.2968, 0.5283, 0.3418, 0.5504, 0.3833, 0.5803, 0.4197, 0.6167, 0.4496, 0.6582, 0.4717, 0.7032, 0.4854])
me_001.use_remesh_fix_poles = True
me_001.use_remesh_preserve_attributes = False
me_001.update()
me_002 = bpy.data.meshes.new('栅格.002')
me_002.from_pydata([(-0.08015, 0.006429, -0.4015), (-0.1284, 0.1204, -0.4015), (0.3451, -0.3498, -0.4015), (0.3451, -0.3498, 0.4015), (0.3451, 0.2509, 0.4015), (-0.2311, 0.2509, -0.4015), (0.3451, 0.2509, -0.4015), (-0.1776, 0.2172, 0.4015), (-0.04295, -0.1464, 0.4015), (-0.03008, -0.3498, 0.4015), (-0.2311, 0.2509, 0.4015), (-0.1284, 0.1204, 0.4015), (-0.08015, 0.006429, 0.4015), (-0.03008, -0.3498, -0.4015), (-0.04295, -0.1464, -0.4015), (-0.1776, 0.2172, -0.4015)], [], [(6, 4, 3, 2), (10, 5, 15, 7), (1, 11, 7, 15), (1, 0, 12, 11), (8, 12, 0, 14), (13, 9, 8, 14), (4, 6, 5, 10), (2, 3, 9, 13)])
_uv = me_002.uv_layers.new(name='UV 贴图')
_uv.uv.foreach_set('vector', [0.0, 0.0, 0.0, 0.0, 0.0, 0.0, 0.0, 0.0, 0.0, 0.0, 0.0, 0.0, 0.0, 0.0, 0.0, 0.0, 0.0, 0.0, 0.0, 0.0, 0.0, 0.0, 0.0, 0.0, 0.0, 0.0, 0.0, 0.0, 0.0, 0.0, 0.0, 0.0, 0.0, 0.0, 0.0, 0.0, 0.0, 0.0, 0.0, 0.0, 0.0, 0.0, 0.0, 0.0, 0.0, 0.0, 0.0, 0.0, 0.0, 0.0, 0.0, 0.0, 0.0, 0.0, 0.0, 0.0, 0.0, 0.0, 0.0, 0.0, 0.0, 0.0, 0.0, 0.0])
me_002.use_remesh_fix_poles = True
me_002.use_remesh_preserve_attributes = False
me_002.update()

# ---- objects
ob_x = bpy.data.objects.new('栅格', me_x)
ob_x_1 = bpy.data.objects.new('柱体', me_x_1)
ob_001 = bpy.data.objects.new('柱体.001', me_001)
ob_x_2 = bpy.data.objects.new('空物体', None)
ob_002 = bpy.data.objects.new('栅格.002', me_002)

# ---- transforms, parenting, visibility, modifiers, constraints
ob_x.location = (0.0, 0.0, 0.0)
ob_x.rotation_euler = (1.571, -0.0, 0.0)
ob_x.scale = (1.0, 1.0, 0.5)
ob_x_1.location = (-2.29, 0.25, 1.189)
ob_x_1.rotation_euler = (-0.0, 1.571, 0.0)
ob_x_1.scale = (0.1533, 0.1533, 0.1533)
ob_001.location = (-2.29, 0.25, 0.8516)
ob_001.rotation_euler = (-0.0, 1.571, 0.0)
ob_001.scale = (0.08081, 0.08081, 0.08081)
ob_x_2.location = (0.0, 0.0, 0.0)
ob_x_2.rotation_euler = (1.571, -0.0, -0.0)
ob_x_2.empty_display_type = 'IMAGE'
ob_x_2.empty_display_size = 5.0
ob_002.location = (1.989, 0.25, 1.227)
ob_002.rotation_euler = (1.571, -0.0, 0.0)

# ---- collection membership
col_collection.objects.link(ob_x)
col_collection.objects.link(ob_x_1)
col_collection.objects.link(ob_001)
col_collection_2.objects.link(ob_x_2)
col_collection_2.objects.link(ob_002)

# ---- scene / render settings (as saved in the file)
scene.frame_start = 1; scene.frame_end = 250; scene.frame_set(1)
scene.render.engine = 'BLENDER_EEVEE_NEXT'
scene.cycles.use_denoising = False
scene.cycles.samples = 128
scene.cycles.sampling_pattern = 'TABULATED_SOBOL'
scene.cycles.use_adaptive_sampling = False
scene.cycles.use_light_tree = False
scene.view_settings.view_transform = 'Filmic'
bpy.context.view_layer.update()

# ---- added for rendering (the .blend has no active camera and no usable light): camera, sun
cam_auto = bpy.data.cameras.new('AutoCamera')
cam_auto.lens = 50.0
cam_auto.sensor_width = 36.0
cam_auto.clip_end = 1000.0
ob_auto_camera = bpy.data.objects.new('AutoCamera', cam_auto)
scene.collection.objects.link(ob_auto_camera)
ob_auto_camera.location = (4.51397, -5.2621, 4.73532)
ob_auto_camera.rotation_euler = (1.09748, -7.21219e-08, 0.694738)
scene.camera = ob_auto_camera
light_auto_sun = bpy.data.lights.new('AutoSun', 'SUN')
light_auto_sun.energy = 3.0
light_auto_sun.angle = 0.0523599
ob_auto_sun = bpy.data.objects.new('AutoSun', light_auto_sun)
scene.collection.objects.link(ob_auto_sun)
ob_auto_sun.rotation_euler = (0.872665, 0.174533, 0.523599)
bpy.context.view_layer.update()
